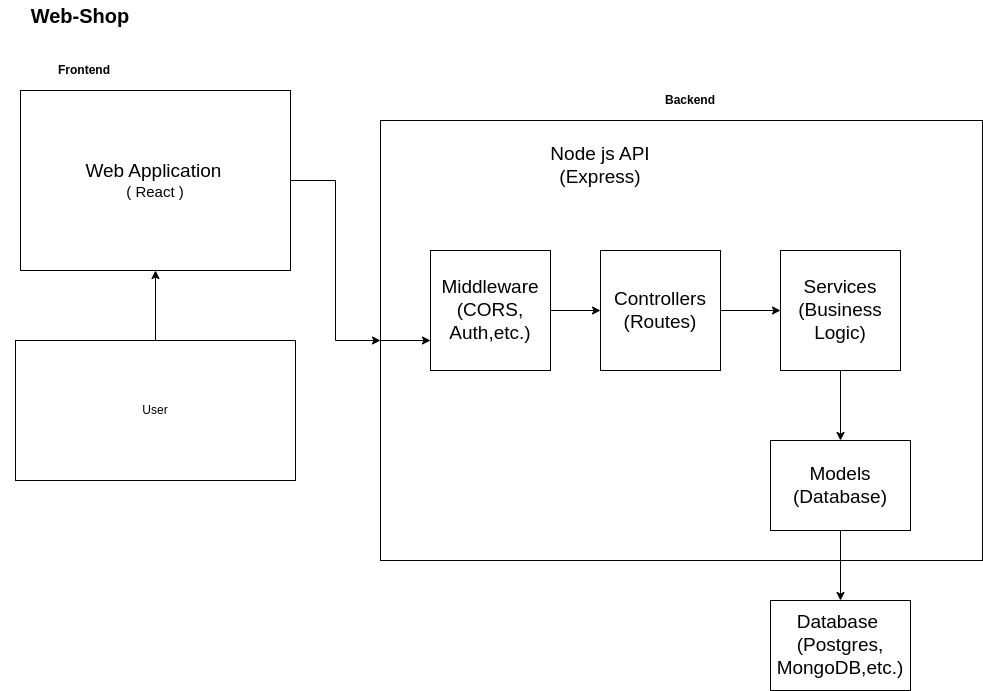

The diagram above was exported from draw.io. Its source (the exported page's mxGraphModel, read from the mxfile embedded in the PNG):
<mxGraphModel dx="880" dy="447" grid="1" gridSize="10" guides="1" tooltips="1" connect="1" arrows="1" fold="1" page="1" pageScale="1" pageWidth="827" pageHeight="1169" math="0" shadow="0">
  <root>
    <mxCell id="0" />
    <mxCell id="1" parent="0" />
    <mxCell id="-ttHq5Ui7Kzsqi0fdoAY-17" value="&lt;b&gt;Frontend&lt;/b&gt;" style="text;html=1;strokeColor=none;fillColor=none;align=center;verticalAlign=middle;whiteSpace=wrap;rounded=0;" parent="1" vertex="1">
      <mxGeometry x="364" y="190" width="60" height="20" as="geometry" />
    </mxCell>
    <mxCell id="-ttHq5Ui7Kzsqi0fdoAY-19" value="&lt;b&gt;Backend&lt;/b&gt;" style="text;html=1;strokeColor=none;fillColor=none;align=center;verticalAlign=middle;whiteSpace=wrap;rounded=0;" parent="1" vertex="1">
      <mxGeometry x="950" y="220" width="100" height="20" as="geometry" />
    </mxCell>
    <mxCell id="-ttHq5Ui7Kzsqi0fdoAY-22" value="" style="edgeStyle=orthogonalEdgeStyle;rounded=0;orthogonalLoop=1;jettySize=auto;html=1;" parent="1" source="-ttHq5Ui7Kzsqi0fdoAY-20" target="-ttHq5Ui7Kzsqi0fdoAY-21" edge="1">
      <mxGeometry relative="1" as="geometry" />
    </mxCell>
    <mxCell id="-ttHq5Ui7Kzsqi0fdoAY-20" value="&lt;font style=&quot;font-size: 19px;&quot;&gt;Web Application&lt;/font&gt;&amp;nbsp;&lt;br&gt;&lt;font style=&quot;font-size: 15px;&quot;&gt;( React )&lt;/font&gt;" style="rounded=0;whiteSpace=wrap;html=1;direction=south;" parent="1" vertex="1">
      <mxGeometry x="330" y="220" width="270" height="180" as="geometry" />
    </mxCell>
    <mxCell id="-ttHq5Ui7Kzsqi0fdoAY-21" value="" style="rounded=0;whiteSpace=wrap;html=1;direction=south;" parent="1" vertex="1">
      <mxGeometry x="690" y="250" width="602" height="440" as="geometry" />
    </mxCell>
    <mxCell id="-ttHq5Ui7Kzsqi0fdoAY-23" value="&lt;b&gt;&lt;font style=&quot;font-size: 20px;&quot;&gt;Web-Shop&lt;/font&gt;&lt;/b&gt;" style="text;html=1;strokeColor=none;fillColor=none;align=center;verticalAlign=middle;whiteSpace=wrap;rounded=0;" parent="1" vertex="1">
      <mxGeometry x="310" y="130" width="160" height="30" as="geometry" />
    </mxCell>
    <mxCell id="-ttHq5Ui7Kzsqi0fdoAY-65" value="User" style="rounded=0;whiteSpace=wrap;html=1;" parent="1" vertex="1">
      <mxGeometry x="325" y="470" width="280" height="140" as="geometry" />
    </mxCell>
    <mxCell id="-ttHq5Ui7Kzsqi0fdoAY-66" value="" style="endArrow=classic;html=1;rounded=0;entryX=1;entryY=0.5;entryDx=0;entryDy=0;exitX=0.5;exitY=0;exitDx=0;exitDy=0;" parent="1" source="-ttHq5Ui7Kzsqi0fdoAY-65" target="-ttHq5Ui7Kzsqi0fdoAY-20" edge="1">
      <mxGeometry width="50" height="50" relative="1" as="geometry">
        <mxPoint x="770" y="600" as="sourcePoint" />
        <mxPoint x="820" y="550" as="targetPoint" />
      </mxGeometry>
    </mxCell>
    <mxCell id="-ttHq5Ui7Kzsqi0fdoAY-87" value="" style="edgeStyle=orthogonalEdgeStyle;rounded=0;orthogonalLoop=1;jettySize=auto;html=1;" parent="1" source="-ttHq5Ui7Kzsqi0fdoAY-68" target="-ttHq5Ui7Kzsqi0fdoAY-86" edge="1">
      <mxGeometry relative="1" as="geometry" />
    </mxCell>
    <mxCell id="-ttHq5Ui7Kzsqi0fdoAY-68" value="&lt;font style=&quot;font-size: 19px;&quot;&gt;Middleware&lt;br&gt;(CORS, Auth,etc.)&lt;br&gt;&lt;/font&gt;" style="rounded=0;whiteSpace=wrap;html=1;" parent="1" vertex="1">
      <mxGeometry x="740" y="380" width="120" height="120" as="geometry" />
    </mxCell>
    <mxCell id="-ttHq5Ui7Kzsqi0fdoAY-92" value="" style="edgeStyle=orthogonalEdgeStyle;rounded=0;orthogonalLoop=1;jettySize=auto;html=1;" parent="1" source="-ttHq5Ui7Kzsqi0fdoAY-70" target="-ttHq5Ui7Kzsqi0fdoAY-91" edge="1">
      <mxGeometry relative="1" as="geometry" />
    </mxCell>
    <mxCell id="-ttHq5Ui7Kzsqi0fdoAY-70" value="&lt;font style=&quot;font-size: 19px;&quot;&gt;Models&lt;br&gt;(Database)&lt;br&gt;&lt;/font&gt;" style="rounded=0;whiteSpace=wrap;html=1;" parent="1" vertex="1">
      <mxGeometry x="1080" y="570" width="140" height="90" as="geometry" />
    </mxCell>
    <mxCell id="-ttHq5Ui7Kzsqi0fdoAY-84" value="&lt;font style=&quot;font-size: 19px;&quot;&gt;Node js API (Express)&lt;/font&gt;" style="text;html=1;strokeColor=none;fillColor=none;align=center;verticalAlign=middle;whiteSpace=wrap;rounded=0;" parent="1" vertex="1">
      <mxGeometry x="820" y="280" width="180" height="30" as="geometry" />
    </mxCell>
    <mxCell id="-ttHq5Ui7Kzsqi0fdoAY-89" value="" style="edgeStyle=orthogonalEdgeStyle;rounded=0;orthogonalLoop=1;jettySize=auto;html=1;" parent="1" source="-ttHq5Ui7Kzsqi0fdoAY-86" target="-ttHq5Ui7Kzsqi0fdoAY-88" edge="1">
      <mxGeometry relative="1" as="geometry" />
    </mxCell>
    <mxCell id="-ttHq5Ui7Kzsqi0fdoAY-86" value="&lt;font style=&quot;font-size: 19px;&quot;&gt;Controllers&lt;br&gt;(Routes)&lt;/font&gt;" style="rounded=0;whiteSpace=wrap;html=1;" parent="1" vertex="1">
      <mxGeometry x="910" y="380" width="120" height="120" as="geometry" />
    </mxCell>
    <mxCell id="-ttHq5Ui7Kzsqi0fdoAY-90" value="" style="edgeStyle=orthogonalEdgeStyle;rounded=0;orthogonalLoop=1;jettySize=auto;html=1;" parent="1" source="-ttHq5Ui7Kzsqi0fdoAY-88" target="-ttHq5Ui7Kzsqi0fdoAY-70" edge="1">
      <mxGeometry relative="1" as="geometry" />
    </mxCell>
    <mxCell id="-ttHq5Ui7Kzsqi0fdoAY-88" value="&lt;span style=&quot;font-size: 19px;&quot;&gt;Services&lt;br&gt;(Business Logic)&lt;br&gt;&lt;/span&gt;" style="rounded=0;whiteSpace=wrap;html=1;" parent="1" vertex="1">
      <mxGeometry x="1090" y="380" width="120" height="120" as="geometry" />
    </mxCell>
    <mxCell id="-ttHq5Ui7Kzsqi0fdoAY-91" value="&lt;font style=&quot;font-size: 19px;&quot;&gt;Database&amp;nbsp;&lt;br&gt;(Postgres,&lt;br&gt;MongoDB,etc.)&lt;br&gt;&lt;/font&gt;" style="rounded=0;whiteSpace=wrap;html=1;" parent="1" vertex="1">
      <mxGeometry x="1080" y="730" width="140" height="90" as="geometry" />
    </mxCell>
    <mxCell id="BrG1fKBFxllYfuqOGFZr-3" value="" style="endArrow=classic;html=1;rounded=0;exitX=0.5;exitY=1;exitDx=0;exitDy=0;entryX=0;entryY=0.75;entryDx=0;entryDy=0;" parent="1" source="-ttHq5Ui7Kzsqi0fdoAY-21" target="-ttHq5Ui7Kzsqi0fdoAY-68" edge="1">
      <mxGeometry width="50" height="50" relative="1" as="geometry">
        <mxPoint x="1010" y="540" as="sourcePoint" />
        <mxPoint x="1060" y="490" as="targetPoint" />
      </mxGeometry>
    </mxCell>
  </root>
</mxGraphModel>